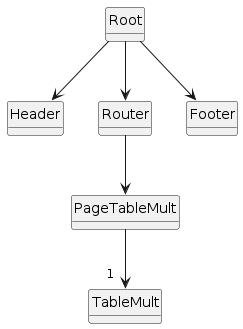

The diagram above was rendered by PlantUML. Its source (embedded in the PNG):
@startuml
class Root
class Header
class Router
class Footer

class TableMult
class PageTableMult


Root --> Header
Root --> Router
Root --> Footer
Router --> PageTableMult

PageTableMult -->"1  " TableMult

hide circle
hide method
@enduml